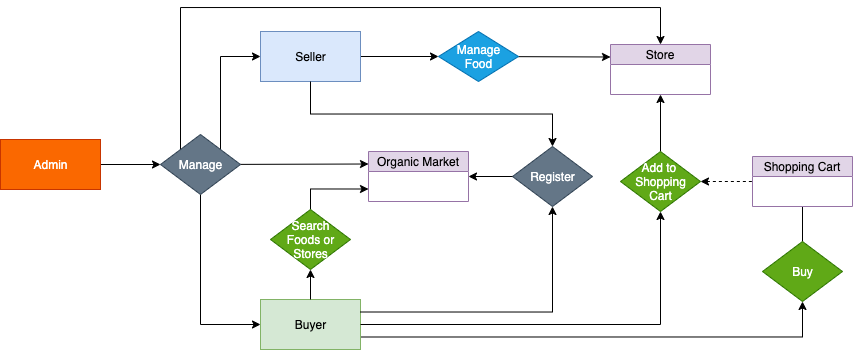

The diagram above was exported from draw.io. Its source (the exported page's mxGraphModel, read from the mxfile embedded in the PNG):
<mxGraphModel dx="1810" dy="500" grid="1" gridSize="10" guides="1" tooltips="1" connect="1" arrows="1" fold="1" page="1" pageScale="1" pageWidth="827" pageHeight="1169" math="0" shadow="0">
  <root>
    <mxCell id="0" />
    <mxCell id="1" parent="0" />
    <mxCell id="vGjILL6Q5WqPkk4Vdc8B-1" value="" style="edgeStyle=orthogonalEdgeStyle;rounded=0;orthogonalLoop=1;jettySize=auto;html=1;entryX=0.5;entryY=1;entryDx=0;entryDy=0;exitX=0.5;exitY=0;exitDx=0;exitDy=0;" edge="1" parent="1" source="vGjILL6Q5WqPkk4Vdc8B-18" target="vGjILL6Q5WqPkk4Vdc8B-14">
      <mxGeometry relative="1" as="geometry">
        <mxPoint x="400" y="190" as="sourcePoint" />
        <mxPoint x="590" y="135" as="targetPoint" />
      </mxGeometry>
    </mxCell>
    <mxCell id="vGjILL6Q5WqPkk4Vdc8B-39" style="rounded=0;orthogonalLoop=1;jettySize=auto;html=1;entryX=0.5;entryY=1;entryDx=0;entryDy=0;startArrow=none;startFill=0;endArrow=classic;endFill=1;edgeStyle=elbowEdgeStyle;elbow=vertical;exitX=0.5;exitY=0;exitDx=0;exitDy=0;" edge="1" parent="1" source="vGjILL6Q5WqPkk4Vdc8B-40" target="vGjILL6Q5WqPkk4Vdc8B-37">
      <mxGeometry relative="1" as="geometry">
        <Array as="points">
          <mxPoint x="587" y="280" />
        </Array>
      </mxGeometry>
    </mxCell>
    <mxCell id="vGjILL6Q5WqPkk4Vdc8B-45" style="edgeStyle=orthogonalEdgeStyle;rounded=0;orthogonalLoop=1;jettySize=auto;html=1;startArrow=none;startFill=0;endArrow=classic;endFill=1;exitX=1;exitY=0.75;exitDx=0;exitDy=0;entryX=0.5;entryY=1;entryDx=0;entryDy=0;" edge="1" parent="1" source="vGjILL6Q5WqPkk4Vdc8B-3" target="vGjILL6Q5WqPkk4Vdc8B-40">
      <mxGeometry relative="1" as="geometry" />
    </mxCell>
    <mxCell id="vGjILL6Q5WqPkk4Vdc8B-3" value="Buyer" style="html=1;fillColor=#d5e8d4;strokeColor=#82b366;" vertex="1" parent="1">
      <mxGeometry y="385" width="100" height="50" as="geometry" />
    </mxCell>
    <mxCell id="vGjILL6Q5WqPkk4Vdc8B-6" style="rounded=0;orthogonalLoop=1;jettySize=auto;html=1;entryX=0;entryY=0.25;entryDx=0;entryDy=0;" edge="1" parent="1" source="vGjILL6Q5WqPkk4Vdc8B-7" target="vGjILL6Q5WqPkk4Vdc8B-14">
      <mxGeometry relative="1" as="geometry">
        <mxPoint x="358" y="135" as="targetPoint" />
      </mxGeometry>
    </mxCell>
    <mxCell id="vGjILL6Q5WqPkk4Vdc8B-7" value="Manage&lt;br&gt;Food" style="shape=rhombus;html=1;dashed=0;whitespace=wrap;perimeter=rhombusPerimeter;fillColor=#1ba1e2;strokeColor=#006EAF;fontColor=#ffffff;" vertex="1" parent="1">
      <mxGeometry x="178" y="117" width="80" height="50" as="geometry" />
    </mxCell>
    <mxCell id="vGjILL6Q5WqPkk4Vdc8B-8" style="edgeStyle=orthogonalEdgeStyle;rounded=0;orthogonalLoop=1;jettySize=auto;html=1;exitX=1;exitY=0.5;exitDx=0;exitDy=0;" edge="1" parent="1" source="vGjILL6Q5WqPkk4Vdc8B-9" target="vGjILL6Q5WqPkk4Vdc8B-7">
      <mxGeometry relative="1" as="geometry">
        <mxPoint x="108" y="135" as="sourcePoint" />
      </mxGeometry>
    </mxCell>
    <mxCell id="vGjILL6Q5WqPkk4Vdc8B-9" value="Seller" style="html=1;dashed=0;whitespace=wrap;fillColor=#dae8fc;strokeColor=#6c8ebf;" vertex="1" parent="1">
      <mxGeometry y="117" width="100" height="50" as="geometry" />
    </mxCell>
    <mxCell id="vGjILL6Q5WqPkk4Vdc8B-38" style="edgeStyle=none;rounded=0;orthogonalLoop=1;jettySize=auto;html=1;entryX=0;entryY=0.5;entryDx=0;entryDy=0;startArrow=classic;startFill=1;endArrow=none;endFill=0;dashed=1;" edge="1" parent="1" source="vGjILL6Q5WqPkk4Vdc8B-18" target="vGjILL6Q5WqPkk4Vdc8B-37">
      <mxGeometry relative="1" as="geometry" />
    </mxCell>
    <mxCell id="vGjILL6Q5WqPkk4Vdc8B-18" value="Add to &lt;br&gt;Shopping&lt;br&gt;Cart" style="shape=rhombus;html=1;dashed=0;whitespace=wrap;perimeter=rhombusPerimeter;fillColor=#60a917;strokeColor=#2D7600;fontColor=#ffffff;" vertex="1" parent="1">
      <mxGeometry x="360" y="237" width="80" height="60" as="geometry" />
    </mxCell>
    <mxCell id="vGjILL6Q5WqPkk4Vdc8B-19" value="" style="edgeStyle=orthogonalEdgeStyle;rounded=0;orthogonalLoop=1;jettySize=auto;html=1;entryX=0.5;entryY=1;entryDx=0;entryDy=0;exitX=1;exitY=0.5;exitDx=0;exitDy=0;" edge="1" parent="1" source="vGjILL6Q5WqPkk4Vdc8B-3" target="vGjILL6Q5WqPkk4Vdc8B-18">
      <mxGeometry relative="1" as="geometry">
        <mxPoint x="660" y="165" as="sourcePoint" />
        <mxPoint x="450" y="165" as="targetPoint" />
      </mxGeometry>
    </mxCell>
    <mxCell id="vGjILL6Q5WqPkk4Vdc8B-35" style="rounded=0;orthogonalLoop=1;jettySize=auto;html=1;entryX=0.5;entryY=0;entryDx=0;entryDy=0;startArrow=classic;startFill=1;endArrow=none;endFill=0;exitX=0;exitY=0.75;exitDx=0;exitDy=0;edgeStyle=orthogonalEdgeStyle;" edge="1" parent="1" source="vGjILL6Q5WqPkk4Vdc8B-27" target="vGjILL6Q5WqPkk4Vdc8B-31">
      <mxGeometry relative="1" as="geometry" />
    </mxCell>
    <mxCell id="vGjILL6Q5WqPkk4Vdc8B-29" style="rounded=0;orthogonalLoop=1;jettySize=auto;html=1;entryX=1;entryY=0.25;entryDx=0;entryDy=0;startArrow=classic;startFill=1;endArrow=none;endFill=0;exitX=0.5;exitY=1;exitDx=0;exitDy=0;edgeStyle=orthogonalEdgeStyle;" edge="1" parent="1" source="vGjILL6Q5WqPkk4Vdc8B-26" target="vGjILL6Q5WqPkk4Vdc8B-3">
      <mxGeometry relative="1" as="geometry">
        <mxPoint x="108" y="397.5" as="targetPoint" />
      </mxGeometry>
    </mxCell>
    <mxCell id="vGjILL6Q5WqPkk4Vdc8B-34" style="edgeStyle=orthogonalEdgeStyle;rounded=0;orthogonalLoop=1;jettySize=auto;html=1;entryX=0.5;entryY=1;entryDx=0;entryDy=0;startArrow=classic;startFill=1;endArrow=none;endFill=0;exitX=0.5;exitY=0;exitDx=0;exitDy=0;" edge="1" parent="1" source="vGjILL6Q5WqPkk4Vdc8B-26" target="vGjILL6Q5WqPkk4Vdc8B-9">
      <mxGeometry relative="1" as="geometry" />
    </mxCell>
    <mxCell id="vGjILL6Q5WqPkk4Vdc8B-26" value="Register" style="shape=rhombus;html=1;dashed=0;whitespace=wrap;perimeter=rhombusPerimeter;fillColor=#647687;strokeColor=#314354;fontColor=#ffffff;" vertex="1" parent="1">
      <mxGeometry x="252" y="232" width="80" height="60" as="geometry" />
    </mxCell>
    <mxCell id="vGjILL6Q5WqPkk4Vdc8B-30" style="edgeStyle=orthogonalEdgeStyle;rounded=0;orthogonalLoop=1;jettySize=auto;html=1;entryX=0;entryY=0.5;entryDx=0;entryDy=0;startArrow=classic;startFill=1;endArrow=none;endFill=0;exitX=1;exitY=0.5;exitDx=0;exitDy=0;" edge="1" parent="1" source="vGjILL6Q5WqPkk4Vdc8B-27" target="vGjILL6Q5WqPkk4Vdc8B-26">
      <mxGeometry relative="1" as="geometry" />
    </mxCell>
    <mxCell id="vGjILL6Q5WqPkk4Vdc8B-31" value="Search&lt;br&gt;Foods or&lt;br&gt;Stores" style="shape=rhombus;html=1;dashed=0;whitespace=wrap;perimeter=rhombusPerimeter;fillColor=#60a917;strokeColor=#2D7600;fontColor=#ffffff;" vertex="1" parent="1">
      <mxGeometry x="10" y="295" width="80" height="60" as="geometry" />
    </mxCell>
    <mxCell id="vGjILL6Q5WqPkk4Vdc8B-32" style="rounded=0;orthogonalLoop=1;jettySize=auto;html=1;entryX=0.5;entryY=0;entryDx=0;entryDy=0;startArrow=classic;startFill=1;endArrow=none;endFill=0;exitX=0.5;exitY=1;exitDx=0;exitDy=0;edgeStyle=orthogonalEdgeStyle;" edge="1" parent="1" source="vGjILL6Q5WqPkk4Vdc8B-31" target="vGjILL6Q5WqPkk4Vdc8B-3">
      <mxGeometry relative="1" as="geometry">
        <mxPoint x="290" y="300" as="sourcePoint" />
        <mxPoint x="355" y="360" as="targetPoint" />
      </mxGeometry>
    </mxCell>
    <mxCell id="vGjILL6Q5WqPkk4Vdc8B-40" value="Buy" style="shape=rhombus;html=1;dashed=0;whitespace=wrap;perimeter=rhombusPerimeter;fillColor=#60a917;strokeColor=#2D7600;fontColor=#ffffff;" vertex="1" parent="1">
      <mxGeometry x="502" y="327" width="80" height="60" as="geometry" />
    </mxCell>
    <mxCell id="vGjILL6Q5WqPkk4Vdc8B-47" style="edgeStyle=orthogonalEdgeStyle;rounded=0;orthogonalLoop=1;jettySize=auto;html=1;entryX=0;entryY=0.5;entryDx=0;entryDy=0;startArrow=none;startFill=0;endArrow=classic;endFill=1;" edge="1" parent="1" source="vGjILL6Q5WqPkk4Vdc8B-43" target="vGjILL6Q5WqPkk4Vdc8B-46">
      <mxGeometry relative="1" as="geometry" />
    </mxCell>
    <mxCell id="vGjILL6Q5WqPkk4Vdc8B-43" value="Admin" style="html=1;fillColor=#fa6800;strokeColor=#C73500;fontColor=#ffffff;" vertex="1" parent="1">
      <mxGeometry x="-260" y="225" width="100" height="50" as="geometry" />
    </mxCell>
    <mxCell id="vGjILL6Q5WqPkk4Vdc8B-48" style="edgeStyle=orthogonalEdgeStyle;rounded=0;orthogonalLoop=1;jettySize=auto;html=1;entryX=0;entryY=0.5;entryDx=0;entryDy=0;startArrow=none;startFill=0;endArrow=classic;endFill=1;exitX=1;exitY=0;exitDx=0;exitDy=0;" edge="1" parent="1" source="vGjILL6Q5WqPkk4Vdc8B-46" target="vGjILL6Q5WqPkk4Vdc8B-9">
      <mxGeometry relative="1" as="geometry">
        <Array as="points">
          <mxPoint x="-40" y="142" />
        </Array>
      </mxGeometry>
    </mxCell>
    <mxCell id="vGjILL6Q5WqPkk4Vdc8B-49" style="edgeStyle=orthogonalEdgeStyle;rounded=0;orthogonalLoop=1;jettySize=auto;html=1;entryX=0;entryY=0.5;entryDx=0;entryDy=0;startArrow=none;startFill=0;endArrow=classic;endFill=1;exitX=0.5;exitY=1;exitDx=0;exitDy=0;" edge="1" parent="1" source="vGjILL6Q5WqPkk4Vdc8B-46" target="vGjILL6Q5WqPkk4Vdc8B-3">
      <mxGeometry relative="1" as="geometry" />
    </mxCell>
    <mxCell id="vGjILL6Q5WqPkk4Vdc8B-50" style="rounded=0;orthogonalLoop=1;jettySize=auto;html=1;entryX=0;entryY=0.25;entryDx=0;entryDy=0;startArrow=none;startFill=0;endArrow=classic;endFill=1;" edge="1" parent="1" source="vGjILL6Q5WqPkk4Vdc8B-46" target="vGjILL6Q5WqPkk4Vdc8B-27">
      <mxGeometry relative="1" as="geometry" />
    </mxCell>
    <mxCell id="vGjILL6Q5WqPkk4Vdc8B-51" style="edgeStyle=orthogonalEdgeStyle;rounded=0;orthogonalLoop=1;jettySize=auto;html=1;exitX=0;exitY=0;exitDx=0;exitDy=0;startArrow=none;startFill=0;endArrow=classic;endFill=1;entryX=0.5;entryY=0;entryDx=0;entryDy=0;" edge="1" parent="1" source="vGjILL6Q5WqPkk4Vdc8B-46" target="vGjILL6Q5WqPkk4Vdc8B-14">
      <mxGeometry relative="1" as="geometry">
        <mxPoint x="350" y="60" as="targetPoint" />
        <Array as="points">
          <mxPoint x="-80" y="93" />
          <mxPoint x="400" y="93" />
        </Array>
      </mxGeometry>
    </mxCell>
    <mxCell id="vGjILL6Q5WqPkk4Vdc8B-46" value="Manage" style="shape=rhombus;html=1;dashed=0;whitespace=wrap;perimeter=rhombusPerimeter;fillColor=#647687;strokeColor=#314354;fontColor=#ffffff;" vertex="1" parent="1">
      <mxGeometry x="-100" y="220" width="80" height="60" as="geometry" />
    </mxCell>
    <mxCell id="vGjILL6Q5WqPkk4Vdc8B-27" value="Organic Market" style="swimlane;fontStyle=0;childLayout=stackLayout;horizontal=1;startSize=20;fillColor=#e1d5e7;horizontalStack=0;resizeParent=1;resizeParentMax=0;resizeLast=0;collapsible=0;marginBottom=0;swimlaneFillColor=#ffffff;strokeColor=#9673a6;" vertex="1" parent="1">
      <mxGeometry x="108" y="237" width="100" height="50" as="geometry" />
    </mxCell>
    <mxCell id="vGjILL6Q5WqPkk4Vdc8B-37" value="Shopping Cart" style="swimlane;fontStyle=0;childLayout=stackLayout;horizontal=1;startSize=20;fillColor=#e1d5e7;horizontalStack=0;resizeParent=1;resizeParentMax=0;resizeLast=0;collapsible=0;marginBottom=0;swimlaneFillColor=#ffffff;strokeColor=#9673a6;" vertex="1" parent="1">
      <mxGeometry x="492" y="242" width="100" height="50" as="geometry" />
    </mxCell>
    <mxCell id="vGjILL6Q5WqPkk4Vdc8B-14" value="Store" style="swimlane;fontStyle=0;childLayout=stackLayout;horizontal=1;startSize=20;fillColor=#e1d5e7;horizontalStack=0;resizeParent=1;resizeParentMax=0;resizeLast=0;collapsible=0;marginBottom=0;swimlaneFillColor=#ffffff;strokeColor=#9673a6;" vertex="1" parent="1">
      <mxGeometry x="350" y="130" width="100" height="50" as="geometry" />
    </mxCell>
  </root>
</mxGraphModel>